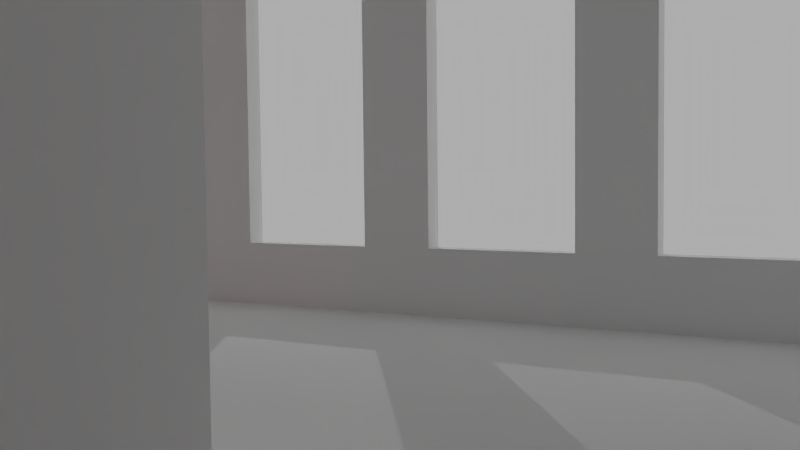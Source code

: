 # Source: home.blend  (saved by Blender 2.72.0; exported with 4.5.12 LTS)
import bpy
from mathutils import Matrix  # noqa: F401  (used for matrix-valued properties, if any)

bpy.ops.wm.read_factory_settings(use_empty=True)
scene = bpy.context.scene
scene.name = 'Scene'

# ---- collections
col_collection_1 = bpy.data.collections.new('Collection 1'); scene.collection.children.link(col_collection_1)
col_collection_2 = bpy.data.collections.new('Collection 2'); scene.collection.children.link(col_collection_2)
col_collection_2.hide_render = True
col_collection_2.hide_viewport = True

# ---- images (referenced by path relative to the original .blend; pixels are not part of the script)
import os
ASSET_DIR = os.environ.get("B2B_ASSET_DIR", "")  # directory of the original .blend (textures are referenced by path, not embedded)
HERE = os.path.dirname(os.path.abspath(__file__))  # packed textures are extracted next to this script under _unpacked/

def load_image(name, relpath, width, height, colorspace="sRGB"):
    """Load a texture the original file referenced (path relative to the .blend, or extracted next to this script)."""
    p = next((c for c in (os.path.join(HERE, relpath), os.path.join(ASSET_DIR, relpath)) if relpath and os.path.exists(c)), "")
    if p:
        img = bpy.data.images.load(p, check_existing=True)
        img.name = name
    else:  # same state as the original file: an image datablock whose file is absent (Cycles renders it pink)
        img = bpy.data.images.new(name, width, height)
        img.source = "FILE"
        img.filepath = "//" + (relpath or name)
    img.colorspace_settings.name = colorspace
    return img
img_lightmap = load_image('lightmap', 'home-lightmap.jpg', 1024, 1024, 'sRGB')

# ---- materials (node trees are filled in below, after node groups)
mat_material_001 = bpy.data.materials.new('material.001')
mat_material_001.alpha_threshold = 0.0
mat_material_001.diffuse_color = (1.0, 1.0, 1.0, 1.0)
mat_material_001.roughness = 0.5

# ---- material node trees
mat_material_001.use_nodes = True; mat_material_001.node_tree.nodes.clear()
_N = mat_material_001.node_tree.nodes; _L = mat_material_001.node_tree.links
n0 = _N.new('ShaderNodeOutputMaterial'); n0.name = 'Material Output'; n0.location = (300, 300)
n1 = _N.new('ShaderNodeBsdfDiffuse'); n1.name = 'Diffuse BSDF'; n1.location = (10, 300)
n1.inputs[0].default_value = (1.0, 1.0, 1.0, 1.0)
n2 = _N.new('ShaderNodeTexImage'); n2.name = 'Image Texture'; n2.location = (184, 148)
n2.width = 140
n2.image = img_lightmap
_L.new(n1.outputs[0], n0.inputs[0])
n0.is_active_output = True

# ---- world
world_world = bpy.data.worlds.new('World'); scene.world = world_world
world_world.color = (0.42, 0.42, 0.42)
world_world.use_sun_shadow = False
world_world.sun_shadow_jitter_overblur = 0.0
world_world.cycles.sampling_method = 'MANUAL'
world_world.cycles.sample_map_resolution = 256

# ---- cameras
cam_camera = bpy.data.cameras.new('Camera')
cam_camera.clip_end = 100.0
cam_camera.lens = 35.0
cam_camera.sensor_width = 32.0
cam_camera.sensor_height = 18.0
cam_camera.ortho_scale = 7.314
cam_camera.dof.focus_distance = 0.0

# ---- lights
light_point_003 = bpy.data.lights.new('Point.003', 'POINT')
light_point_003.color = (1.0, 0.1845, 0.0)
light_point_003.transmission_factor = 0.0
light_point_003.energy = 500.0
light_point_003.shadow_buffer_clip_start = 0.5
light_point_003.shadow_soft_size = 0.1
light_point_003.shadow_maximum_resolution = 0.006
light_point_003.use_absolute_resolution = True
light_point_003.cycles.use_multiple_importance_sampling = False
light_point_002 = bpy.data.lights.new('Point.002', 'POINT')
light_point_002.color = (1.0, 0.1845, 0.0)
light_point_002.transmission_factor = 0.0
light_point_002.energy = 500.0
light_point_002.shadow_buffer_clip_start = 0.5
light_point_002.shadow_soft_size = 0.1
light_point_002.shadow_maximum_resolution = 0.006
light_point_002.use_absolute_resolution = True
light_point_002.cycles.use_multiple_importance_sampling = False
light_point_001 = bpy.data.lights.new('Point.001', 'POINT')
light_point_001.color = (1.0, 0.1845, 0.0)
light_point_001.transmission_factor = 0.0
light_point_001.energy = 500.0
light_point_001.shadow_buffer_clip_start = 0.5
light_point_001.shadow_soft_size = 0.1
light_point_001.shadow_maximum_resolution = 0.006
light_point_001.use_absolute_resolution = True
light_point_001.cycles.use_multiple_importance_sampling = False
light_point = bpy.data.lights.new('Point', 'POINT')
light_point.transmission_factor = 0.0
light_point.energy = 1e+04
light_point.shadow_buffer_clip_start = 0.5
light_point.shadow_soft_size = 0.1
light_point.shadow_maximum_resolution = 0.006
light_point.use_absolute_resolution = True
light_point.cycles.use_multiple_importance_sampling = False

# ---- meshes
me_id76_001 = bpy.data.meshes.new('ID76.001')
me_id76_001.from_pydata([(-516.5, 78.8, 0.0), (-516.5, -441.0, 0.0), (-914.2, 78.8, -2.203e-16), (-914.2, 78.8, 393.3), (-516.5, 78.8, 393.3), (-516.5, -441.0, 393.3), (-34.33, -441.0, 393.3), (-34.33, -441.0, -1.137e-13), (-34.33, -821.1, -1.135e-13), (-172.5, -821.1, 0.0), (-172.5, -1261.0, 0.0), (267.7, -1261.0, 0.0), (267.7, -821.1, 0.0), (77.48, -821.1, -1.135e-13), (77.48, -822.1, -2.274e-13), (77.48, -821.1, 393.3), (77.48, -441.0, 393.3), (267.7, -821.1, 393.3), (267.7, -1261.0, 393.3), (-172.5, -1261.0, 393.3), (-172.5, -821.1, 393.3), (-34.33, -821.1, 393.3), (-34.33, -822.1, -2.274e-13), (-914.2, -78.77, 393.3), (-1354.0, -78.77, 393.3), (-1354.0, 361.4, 393.3), (-914.2, 361.4, 393.3), (-914.2, 361.4, 0.0), (-914.2, 197.7, -2.203e-16), (-516.5, 197.7, 0.0), (-516.5, 703.8, 0.0), (-27.17, 703.8, 0.0), (-27.17, 1555.0, -9.811e-14), (-525.8, 1555.0, -2.274e-13), (-525.8, 2252.0, -2.274e-13), (602.4, 2252.0, -2.274e-13), (602.4, 1555.0, -2.274e-13), (120.5, 1555.0, -9.811e-14), (120.5, 1555.0, 393.3), (120.5, 703.8, 393.3), (602.4, 1555.0, 393.3), (602.4, 2252.0, 393.3), (-525.8, 2252.0, 393.3), (-525.8, 1555.0, 393.3), (-27.17, 1555.0, 393.3), (-27.17, 703.8, 393.3), (-516.5, 703.8, 393.3), (-516.5, 197.7, 393.3), (-914.2, 197.7, 393.3), (-1354.0, 361.4, 0.0), (-1354.0, -78.77, 0.0), (-914.2, -78.77, 0.0), (628.4, 533.8, 46.78), (613.3, 637.4, 46.78), (613.3, 533.8, 46.78), (628.4, 637.4, 46.78), (628.4, 637.4, 366.1), (613.3, 637.4, 46.78), (628.4, 637.4, 46.78), (613.3, 637.4, 366.1), (613.3, 533.8, 366.1), (628.4, 533.8, 46.78), (613.3, 533.8, 46.78), (628.4, 533.8, 366.1), (628.4, 637.4, 366.1), (613.3, 533.8, 366.1), (613.3, 637.4, 366.1), (628.4, 533.8, 366.1), (628.4, 379.2, 46.78), (613.3, 482.8, 46.78), (613.3, 379.2, 46.78), (628.4, 482.8, 46.78), (628.4, 482.8, 366.1), (613.3, 482.8, 46.78), (628.4, 482.8, 46.78), (613.3, 482.8, 366.1), (613.3, 379.2, 366.1), (628.4, 379.2, 46.78), (613.3, 379.2, 46.78), (628.4, 379.2, 366.1), (628.4, 482.8, 366.1), (613.3, 379.2, 366.1), (613.3, 482.8, 366.1), (628.4, 379.2, 366.1), (628.4, 224.6, 46.78), (613.3, 328.2, 46.78), (613.3, 224.6, 46.78), (628.4, 328.2, 46.78), (628.4, 328.2, 366.1), (613.3, 328.2, 46.78), (628.4, 328.2, 46.78), (613.3, 328.2, 366.1), (613.3, 224.6, 366.1), (628.4, 224.6, 46.78), (613.3, 224.6, 46.78), (628.4, 224.6, 366.1), (628.4, 328.2, 366.1), (613.3, 224.6, 366.1), (613.3, 328.2, 366.1), (628.4, 224.6, 366.1), (628.4, 70.05, 46.78), (613.3, 173.6, 46.78), (613.3, 70.05, 46.78), (628.4, 173.6, 46.78), (628.4, 173.6, 366.1), (613.3, 173.6, 46.78), (628.4, 173.6, 46.78), (613.3, 173.6, 366.1), (613.3, 70.05, 366.1), (628.4, 70.05, 46.78), (613.3, 70.05, 46.78), (628.4, 70.05, 366.1), (628.4, 173.6, 366.1), (613.3, 70.05, 366.1), (613.3, 173.6, 366.1), (628.4, 70.05, 366.1), (628.4, -84.54, 46.78), (613.3, 19.0, 46.78), (613.3, -84.54, 46.78), (628.4, 19.0, 46.78), (628.4, 19.0, 366.1), (613.3, 19.0, 46.78), (628.4, 19.0, 46.78), (613.3, 19.0, 366.1), (613.3, -84.54, 366.1), (628.4, -84.54, 46.78), (613.3, -84.54, 46.78), (628.4, -84.54, 366.1), (628.4, 19.0, 366.1), (613.3, -84.54, 366.1), (613.3, 19.0, 366.1), (628.4, -84.54, 366.1), (628.4, -239.1, 46.78), (613.3, -135.6, 46.78), (613.3, -239.1, 46.78), (628.4, -135.6, 46.78), (628.4, -135.6, 366.1), (613.3, -135.6, 46.78), (628.4, -135.6, 46.78), (613.3, -135.6, 366.1), (613.3, -239.1, 366.1), (628.4, -239.1, 46.78), (613.3, -239.1, 46.78), (628.4, -239.1, 366.1), (628.4, -135.6, 366.1), (613.3, -239.1, 366.1), (613.3, -135.6, 366.1), (628.4, -239.1, 366.1), (628.4, -393.7, 46.78), (613.3, -290.2, 46.78), (613.3, -393.7, 46.78), (628.4, -290.2, 46.78), (628.4, -290.2, 366.1), (613.3, -290.2, 46.78), (628.4, -290.2, 46.78), (613.3, -290.2, 366.1), (613.3, -393.7, 366.1), (628.4, -393.7, 46.78), (613.3, -393.7, 46.78), (628.4, -393.7, 366.1), (628.4, -290.2, 366.1), (613.3, -393.7, 366.1), (613.3, -290.2, 366.1), (628.4, -393.7, 366.1), (168.0, 358.0, 393.3), (168.0, 275.3, -2.274e-13), (168.0, 275.3, 393.3), (168.0, 358.0, -2.274e-13), (250.7, 275.3, 393.3), (168.0, 275.3, -2.274e-13), (250.7, 275.3, -2.274e-13), (168.0, 275.3, 393.3), (168.0, 358.0, 393.3), (250.7, 358.0, -2.274e-13), (168.0, 358.0, -2.274e-13), (250.7, 358.0, 393.3), (250.7, 358.0, -2.274e-13), (250.7, 275.3, 393.3), (250.7, 275.3, -2.274e-13), (250.7, 358.0, 393.3), (168.0, -23.12, 393.3), (168.0, -105.8, -2.274e-13), (168.0, -105.8, 393.3), (168.0, -23.12, -2.274e-13), (250.7, -105.8, 393.3), (168.0, -105.8, -2.274e-13), (250.7, -105.8, -2.274e-13), (168.0, -105.8, 393.3), (168.0, -23.12, 393.3), (250.7, -23.12, -2.274e-13), (168.0, -23.12, -2.274e-13), (250.7, -23.12, 393.3), (250.7, -23.12, -2.274e-13), (250.7, -105.8, 393.3), (250.7, -105.8, -2.274e-13), (250.7, -23.12, 393.3), (-178.9, -23.12, 393.3), (-178.9, -105.8, -2.274e-13), (-178.9, -105.8, 393.3), (-178.9, -23.12, -2.274e-13), (-96.19, -105.8, 393.3), (-178.9, -105.8, -2.274e-13), (-96.19, -105.8, -2.274e-13), (-178.9, -105.8, 393.3), (-178.9, -23.12, 393.3), (-96.19, -23.12, -2.274e-13), (-178.9, -23.12, -2.274e-13), (-96.19, -23.12, 393.3), (-96.19, -23.12, -2.274e-13), (-96.19, -105.8, 393.3), (-96.19, -105.8, -2.274e-13), (-96.19, -23.12, 393.3), (-188.7, 358.0, 393.3), (-188.7, 275.3, -2.274e-13), (-188.7, 275.3, 393.3), (-188.7, 358.0, -2.274e-13), (-106.0, 275.3, 393.3), (-188.7, 275.3, -2.274e-13), (-106.0, 275.3, -2.274e-13), (-188.7, 275.3, 393.3), (-188.7, 358.0, 393.3), (-106.0, 358.0, -2.274e-13), (-188.7, 358.0, -2.274e-13), (-106.0, 358.0, 393.3), (-106.0, 358.0, -2.274e-13), (-106.0, 275.3, 393.3), (-106.0, 275.3, -2.274e-13), (-106.0, 358.0, 393.3), (-188.7, 275.3, -2.274e-13), (-178.9, -23.12, -2.274e-13), (-106.0, 275.3, -2.274e-13), (-178.9, -105.8, -2.274e-13), (-96.19, -23.12, -2.274e-13), (-106.0, 358.0, -2.274e-13), (-23.27, -426.8, 2.579e-11), (-495.8, 92.27, 3.297e-12), (-495.8, -426.8, 6.594e-12), (-495.8, 179.2, 1.888e-12), (-495.8, 691.3, 6.594e-12), (-96.19, -105.8, -2.274e-13), (252.0, -1243.0, 0.0), (-156.3, -834.5, -1.047e-13), (-156.3, -1243.0, 0.0), (-23.27, -834.5, -1.091e-13), (66.06, -834.5, -1.106e-13), (-11.44, 691.3, 3.41e-12), (252.0, -834.5, -1.047e-13), (-11.44, 1574.0, -1.556e-13), (-490.2, 2235.0, -3.163e-13), (-490.2, 1574.0, -2.274e-13), (579.3, 2235.0, -3.163e-13), (103.5, 1574.0, -1.542e-13), (66.06, -426.8, 2.04e-12), (103.5, 691.3, 2.045e-12), (579.3, 1574.0, -2.274e-13), (-188.7, 358.0, -2.274e-13), (168.0, -105.8, -2.274e-13), (613.3, -426.8, 7.11e-12), (250.7, -105.8, -2.274e-13), (250.7, -23.12, -2.274e-13), (250.7, 275.3, -2.274e-13), (250.7, 358.0, -2.274e-13), (168.0, 358.0, -2.274e-13), (613.3, 691.3, 7.11e-12), (168.0, -23.12, -2.274e-13), (168.0, 275.3, -2.274e-13), (-926.2, 179.2, -1.924e-16), (-926.2, 92.27, -1.789e-16), (-926.2, -69.12, -1.374e-16), (-1338.0, 342.7, 0.0), (-1338.0, -69.12, 0.0), (-926.2, 342.7, -1.374e-16), (-495.8, 92.27, 3.297e-12), (-495.8, -426.8, 393.3), (-495.8, -426.8, 6.594e-12), (-495.8, 92.27, 393.3), (-495.8, -426.8, 393.3), (-23.27, -426.8, 2.579e-11), (-495.8, -426.8, 6.594e-12), (-23.27, -426.8, 393.3), (-23.27, -426.8, 2.579e-11), (-23.27, -834.5, 393.3), (-23.27, -834.5, -1.091e-13), (-23.27, -426.8, 393.3), (-23.27, -834.5, 393.3), (-156.3, -834.5, -1.047e-13), (-23.27, -834.5, -1.091e-13), (-156.3, -834.5, 393.3), (-156.3, -834.5, -1.047e-13), (-156.3, -1243.0, 393.3), (-156.3, -1243.0, 0.0), (-156.3, -834.5, 393.3), (-156.3, -1243.0, 393.3), (252.0, -1243.0, 0.0), (-156.3, -1243.0, 0.0), (252.0, -1243.0, 393.3), (252.0, -834.5, 393.3), (252.0, -1243.0, 0.0), (252.0, -1243.0, 393.3), (252.0, -834.5, -1.047e-13), (252.0, -834.5, -1.047e-13), (66.06, -834.5, 393.3), (66.06, -834.5, -1.106e-13), (252.0, -834.5, 393.3), (66.06, -426.8, 393.3), (66.06, -834.5, -1.106e-13), (66.06, -834.5, 393.3), (66.06, -426.8, 2.04e-12), (66.06, -426.8, 393.3), (613.3, -426.8, 7.11e-12), (66.06, -426.8, 2.04e-12), (613.3, -426.8, 393.3), (613.3, -426.8, 393.3), (613.3, -393.7, 366.1), (613.3, -426.8, 7.11e-12), (613.3, 691.3, 393.3), (613.3, -290.2, 366.1), (613.3, -239.1, 366.1), (613.3, -290.2, 46.78), (613.3, -135.6, 366.1), (613.3, -84.54, 366.1), (613.3, -135.6, 46.78), (613.3, 19.0, 366.1), (613.3, 70.05, 366.1), (613.3, 19.0, 46.78), (613.3, 173.6, 366.1), (613.3, 224.6, 366.1), (613.3, 173.6, 46.78), (613.3, 328.2, 366.1), (613.3, 379.2, 366.1), (613.3, 328.2, 46.78), (613.3, 482.8, 366.1), (613.3, 533.8, 366.1), (613.3, 482.8, 46.78), (613.3, 637.4, 366.1), (613.3, 637.4, 46.78), (613.3, -393.7, 46.78), (613.3, 691.3, 7.11e-12), (613.3, -239.1, 46.78), (613.3, -84.54, 46.78), (613.3, 70.05, 46.78), (613.3, 224.6, 46.78), (613.3, 379.2, 46.78), (613.3, 533.8, 46.78), (613.3, 691.3, 7.11e-12), (103.5, 691.3, 393.3), (103.5, 691.3, 2.045e-12), (613.3, 691.3, 393.3), (103.5, 1574.0, 393.3), (103.5, 691.3, 2.045e-12), (103.5, 691.3, 393.3), (103.5, 1574.0, -1.542e-13), (103.5, 1574.0, -1.542e-13), (579.3, 1574.0, 393.3), (579.3, 1574.0, -2.274e-13), (103.5, 1574.0, 393.3), (579.3, 2235.0, 393.3), (579.3, 1574.0, -2.274e-13), (579.3, 1574.0, 393.3), (579.3, 2235.0, -3.163e-13), (579.3, 2235.0, 393.3), (-490.2, 2235.0, -3.163e-13), (579.3, 2235.0, -3.163e-13), (-490.2, 2235.0, 393.3), (-490.2, 2235.0, -3.163e-13), (-490.2, 1574.0, 393.3), (-490.2, 1574.0, -2.274e-13), (-490.2, 2235.0, 393.3), (-490.2, 1574.0, 393.3), (-11.44, 1574.0, -1.556e-13), (-490.2, 1574.0, -2.274e-13), (-11.44, 1574.0, 393.3), (-11.44, 1574.0, -1.556e-13), (-11.44, 691.3, 393.3), (-11.44, 691.3, 3.41e-12), (-11.44, 1574.0, 393.3), (-11.44, 691.3, 393.3), (-495.8, 691.3, 6.594e-12), (-11.44, 691.3, 3.41e-12), (-495.8, 691.3, 393.3), (-495.8, 691.3, 6.594e-12), (-495.8, 179.2, 393.3), (-495.8, 179.2, 1.888e-12), (-495.8, 691.3, 393.3), (-495.8, 179.2, 1.888e-12), (-926.2, 179.2, 393.3), (-926.2, 179.2, -1.924e-16), (-495.8, 179.2, 393.3), (-926.2, 342.7, 393.3), (-926.2, 179.2, -1.924e-16), (-926.2, 179.2, 393.3), (-926.2, 342.7, -1.374e-16), (-926.2, 342.7, 393.3), (-1338.0, 342.7, 0.0), (-926.2, 342.7, -1.374e-16), (-1338.0, 342.7, 393.3), (-1338.0, 342.7, 0.0), (-1338.0, -69.12, 393.3), (-1338.0, -69.12, 0.0), (-1338.0, 342.7, 393.3), (-1338.0, -69.12, 0.0), (-926.2, -69.12, 393.3), (-926.2, -69.12, -1.374e-16), (-1338.0, -69.12, 393.3), (-926.2, -69.12, 393.3), (-926.2, 92.27, -1.789e-16), (-926.2, -69.12, -1.374e-16), (-926.2, 92.27, 393.3), (-926.2, 92.27, 393.3), (-495.8, 92.27, 3.297e-12), (-926.2, 92.27, -1.789e-16), (-495.8, 92.27, 393.3), (-11.44, 691.3, 393.3), (-495.8, 179.2, 393.3), (-495.8, 691.3, 393.3), (-495.8, 92.27, 393.3), (-188.7, 358.0, 393.3), (-495.8, -426.8, 393.3), (-106.0, 358.0, 393.3), (-106.0, 275.3, 393.3), (-96.19, -23.12, 393.3), (-96.19, -105.8, 393.3), (-23.27, -426.8, 393.3), (-23.27, -834.5, 393.3), (-156.3, -1243.0, 393.3), (-156.3, -834.5, 393.3), (252.0, -1243.0, 393.3), (66.06, -834.5, 393.3), (252.0, -834.5, 393.3), (-178.9, -105.8, 393.3), (-188.7, 275.3, 393.3), (-178.9, -23.12, 393.3), (-926.2, 92.27, 393.3), (-926.2, 179.2, 393.3), (-926.2, 342.7, 393.3), (-1338.0, -69.12, 393.3), (-1338.0, 342.7, 393.3), (-926.2, -69.12, 393.3), (579.3, 2235.0, 393.3), (-490.2, 1574.0, 393.3), (-490.2, 2235.0, 393.3), (-11.44, 1574.0, 393.3), (103.5, 1574.0, 393.3), (66.06, -426.8, 393.3), (579.3, 1574.0, 393.3), (613.3, 691.3, 393.3), (168.0, 358.0, 393.3), (103.5, 691.3, 393.3), (250.7, 358.0, 393.3), (250.7, 275.3, 393.3), (250.7, -23.12, 393.3), (250.7, -105.8, 393.3), (168.0, -105.8, 393.3), (613.3, -426.8, 393.3), (168.0, 275.3, 393.3), (168.0, -23.12, 393.3)], [(1, 0), (0, 2), (2, 3), (4, 3), (5, 4), (6, 5), (7, 6), (8, 7), (9, 8), (10, 9), (11, 10), (12, 11), (13, 12), (13, 14), (13, 15), (16, 15), (15, 17), (17, 18), (18, 19), (19, 20), (20, 21), (12, 17), (11, 18), (10, 19), (9, 20), (22, 8), (8, 21), (21, 6), (3, 23), (23, 24), (24, 25), (25, 26), (27, 26), (27, 28), (28, 29), (29, 30), (30, 31), (32, 31), (32, 33), (33, 34), (34, 35), (35, 36), (36, 37), (37, 38), (39, 38), (40, 38), (41, 40), (42, 41), (43, 42), (44, 43), (44, 45), (46, 45), (47, 46), (48, 47), (36, 40), (35, 41), (34, 42), (33, 43), (32, 44), (31, 45), (30, 46), (29, 47), (28, 48), (49, 27), (50, 49), (51, 50), (26, 48), (49, 25), (50, 24), (51, 23), (2, 51), (0, 4), (7, 1), (1, 5)], [(52, 53, 54), (53, 52, 55), (56, 57, 58), (57, 56, 59), (60, 61, 62), (61, 60, 63), (64, 65, 66), (65, 64, 67), (68, 69, 70), (69, 68, 71), (72, 73, 74), (73, 72, 75), (76, 77, 78), (77, 76, 79), (80, 81, 82), (81, 80, 83), (84, 85, 86), (85, 84, 87), (88, 89, 90), (89, 88, 91), (92, 93, 94), (93, 92, 95), (96, 97, 98), (97, 96, 99), (100, 101, 102), (101, 100, 103), (104, 105, 106), (105, 104, 107), (108, 109, 110), (109, 108, 111), (112, 113, 114), (113, 112, 115), (116, 117, 118), (117, 116, 119), (120, 121, 122), (121, 120, 123), (124, 125, 126), (125, 124, 127), (128, 129, 130), (129, 128, 131), (132, 133, 134), (133, 132, 135), (136, 137, 138), (137, 136, 139), (140, 141, 142), (141, 140, 143), (144, 145, 146), (145, 144, 147), (148, 149, 150), (149, 148, 151), (152, 153, 154), (153, 152, 155), (156, 157, 158), (157, 156, 159), (160, 161, 162), (161, 160, 163), (164, 165, 166), (165, 164, 167), (168, 169, 170), (169, 168, 171), (172, 173, 174), (173, 172, 175), (176, 177, 178), (177, 176, 179), (180, 181, 182), (181, 180, 183), (184, 185, 186), (185, 184, 187), (188, 189, 190), (189, 188, 191), (192, 193, 194), (193, 192, 195), (196, 197, 198), (197, 196, 199), (200, 201, 202), (201, 200, 203), (204, 205, 206), (205, 204, 207), (208, 209, 210), (209, 208, 211), (212, 213, 214), (213, 212, 215), (216, 217, 218), (217, 216, 219), (220, 221, 222), (221, 220, 223), (224, 225, 226), (225, 224, 227), (228, 229, 230), (229, 228, 231), (230, 229, 232), (230, 232, 233), (234, 235, 236), (235, 234, 237), (237, 234, 231), (237, 231, 238), (238, 231, 228), (231, 234, 239), (239, 234, 232), (240, 241, 242), (241, 240, 243), (243, 240, 244), (243, 244, 234), (234, 244, 245), (244, 240, 246), (247, 248, 249), (248, 247, 250), (250, 247, 251), (251, 247, 245), (251, 245, 252), (252, 245, 244), (251, 252, 253), (250, 251, 254), (238, 255, 245), (255, 238, 228), (245, 255, 233), (245, 233, 232), (245, 232, 234), (252, 256, 253), (256, 252, 257), (256, 257, 258), (258, 257, 259), (259, 257, 260), (260, 257, 261), (253, 262, 263), (262, 253, 256), (262, 256, 264), (262, 264, 265), (263, 262, 261), (263, 261, 257), (259, 265, 264), (265, 259, 260), (235, 266, 267), (266, 235, 237), (268, 269, 270), (269, 268, 271), (271, 268, 267), (271, 267, 266), (272, 273, 274), (273, 272, 275), (276, 277, 278), (277, 276, 279), (280, 281, 282), (281, 280, 283), (284, 285, 286), (285, 284, 287), (288, 289, 290), (289, 288, 291), (292, 293, 294), (293, 292, 295), (296, 297, 298), (297, 296, 299), (300, 301, 302), (301, 300, 303), (304, 305, 306), (305, 304, 307), (308, 309, 310), (309, 308, 311), (312, 313, 314), (313, 312, 315), (313, 315, 316), (316, 315, 317), (316, 317, 318), (317, 315, 319), (319, 315, 320), (319, 320, 321), (320, 315, 322), (322, 315, 323), (322, 323, 324), (323, 315, 325), (325, 315, 326), (325, 326, 327), (326, 315, 328), (328, 315, 329), (328, 329, 330), (329, 315, 331), (331, 315, 332), (331, 332, 333), (332, 315, 334), (334, 315, 335), (314, 336, 337), (336, 314, 313), (337, 336, 318), (337, 318, 338), (338, 318, 317), (337, 338, 321), (337, 321, 339), (339, 321, 320), (337, 339, 324), (337, 324, 340), (340, 324, 323), (337, 340, 327), (337, 327, 341), (341, 327, 326), (337, 341, 330), (337, 330, 342), (342, 330, 329), (337, 342, 333), (337, 333, 343), (343, 333, 332), (337, 343, 335), (337, 335, 315), (344, 345, 346), (345, 344, 347), (348, 349, 350), (349, 348, 351), (352, 353, 354), (353, 352, 355), (356, 357, 358), (357, 356, 359), (360, 361, 362), (361, 360, 363), (364, 365, 366), (365, 364, 367), (368, 369, 370), (369, 368, 371), (372, 373, 374), (373, 372, 375), (376, 377, 378), (377, 376, 379), (380, 381, 382), (381, 380, 383), (384, 385, 386), (385, 384, 387), (388, 389, 390), (389, 388, 391), (392, 393, 394), (393, 392, 395), (396, 397, 398), (397, 396, 399), (400, 401, 402), (401, 400, 403), (404, 405, 406), (405, 404, 407), (408, 409, 410), (409, 408, 411), (412, 413, 414), (413, 412, 415), (415, 412, 416), (415, 416, 417), (416, 412, 418), (418, 412, 419), (419, 412, 420), (420, 412, 421), (421, 412, 422), (422, 412, 423), (423, 424, 425), (424, 423, 426), (426, 423, 427), (427, 423, 412), (426, 427, 428), (417, 429, 422), (429, 417, 430), (430, 417, 416), (429, 430, 431), (422, 429, 421), (419, 431, 430), (431, 419, 420), (413, 432, 433), (432, 413, 415), (434, 435, 436), (435, 434, 437), (437, 434, 433), (437, 433, 432), (438, 439, 440), (439, 438, 441), (441, 438, 442), (441, 442, 412), (412, 442, 443), (412, 443, 427), (442, 438, 444), (445, 446, 447), (446, 445, 448), (448, 445, 449), (449, 445, 450), (450, 445, 451), (443, 452, 453), (452, 443, 447), (447, 443, 442), (452, 447, 446), (452, 446, 454), (452, 454, 455), (453, 452, 451), (453, 451, 445), (449, 455, 454), (455, 449, 450)])
_uv = me_id76_001.uv_layers.new(name='UVMap')
_uv.uv.foreach_set('vector', [0.9757, 0.8915, 0.9555, 0.8943, 0.9757, 0.8943, 0.9757, 0.8857, 0.9555, 0.8885, 0.9757, 0.8885, 0.4671, 0.9932, 0.5571, 0.9904, 0.5571, 0.9932, 0.9932, 0.6532, 0.9904, 0.7432, 0.9932, 0.7432, 0.09503, 0.9932, 0.185, 0.9904, 0.185, 0.9932, 0.9932, 0.7462, 0.9904, 0.8362, 0.9932, 0.8362, 0.9545, 0.8875, 0.9747, 0.8847, 0.9545, 0.8847, 0.9545, 0.8933, 0.9747, 0.8905, 0.9545, 0.8905, 0.9613, 0.8827, 0.9641, 0.8625, 0.9641, 0.8827, 0.9555, 0.8827, 0.9583, 0.8625, 0.9583, 0.8827, 0.3741, 0.9932, 0.4641, 0.9904, 0.4641, 0.9932, 0.999, 0.7462, 0.9962, 0.8362, 0.999, 0.8362, 0.6532, 0.9932, 0.7432, 0.9904, 0.7432, 0.9932, 0.9932, 0.8392, 0.9904, 0.9292, 0.9932, 0.9292, 0.9729, 0.8595, 0.9757, 0.8392, 0.9757, 0.8595, 0.9671, 0.8595, 0.9699, 0.8392, 0.9699, 0.8595, 0.9613, 0.8595, 0.9641, 0.8392, 0.9641, 0.8595, 0.9555, 0.8595, 0.9583, 0.8392, 0.9583, 0.8595, 0.7462, 0.9932, 0.8362, 0.9904, 0.8362, 0.9932, 0.9874, 0.8857, 0.9846, 0.9757, 0.9874, 0.9757, 0.8392, 0.9932, 0.9292, 0.9904, 0.9292, 0.9932, 0.9816, 0.8857, 0.9787, 0.9757, 0.9816, 0.9757, 0.9573, 0.8382, 0.9545, 0.8585, 0.9545, 0.8382, 0.9631, 0.8382, 0.9603, 0.8585, 0.9603, 0.8382, 0.9497, 0.8595, 0.9525, 0.8392, 0.9525, 0.8595, 0.9439, 0.8595, 0.9467, 0.8392, 0.9467, 0.8595, 0.09503, 0.999, 0.185, 0.9962, 0.185, 0.999, 0.999, 0.6532, 0.9962, 0.7432, 0.999, 0.7432, 0.9952, 0.7422, 0.998, 0.6522, 0.9952, 0.6522, 0.184, 0.9952, 0.09402, 0.998, 0.09402, 0.9952, 0.9457, 0.8382, 0.9429, 0.8585, 0.9429, 0.8382, 0.9515, 0.8382, 0.9487, 0.8585, 0.9487, 0.8382, 0.9846, 0.8595, 0.9874, 0.8392, 0.9874, 0.8595, 0.9787, 0.8595, 0.9816, 0.8392, 0.9816, 0.8595, 0.9777, 0.9747, 0.9806, 0.8847, 0.9777, 0.8847, 0.9282, 0.9894, 0.8382, 0.9922, 0.8382, 0.9894, 0.9836, 0.9747, 0.9864, 0.8847, 0.9836, 0.8847, 0.8352, 0.9894, 0.7452, 0.9922, 0.7452, 0.9894, 0.9806, 0.8382, 0.9777, 0.8585, 0.9777, 0.8382, 0.9864, 0.8382, 0.9836, 0.8585, 0.9836, 0.8382, 0.9689, 0.8382, 0.9661, 0.8585, 0.9661, 0.8382, 0.9747, 0.8382, 0.9719, 0.8585, 0.9719, 0.8382, 0.9894, 0.9282, 0.9922, 0.8382, 0.9894, 0.8382, 0.7422, 0.9894, 0.6522, 0.9922, 0.6522, 0.9894, 0.9952, 0.8352, 0.998, 0.7452, 0.9952, 0.7452, 0.4631, 0.9894, 0.3731, 0.9922, 0.3731, 0.9894, 0.9573, 0.8615, 0.9545, 0.8817, 0.9545, 0.8615, 0.9631, 0.8615, 0.9603, 0.8817, 0.9603, 0.8615, 0.9497, 0.8827, 0.9525, 0.8625, 0.9525, 0.8827, 0.9439, 0.8827, 0.9467, 0.8625, 0.9467, 0.8827, 0.9894, 0.8352, 0.9922, 0.7452, 0.9894, 0.7452, 0.184, 0.9894, 0.09402, 0.9922, 0.09402, 0.9894, 0.9894, 0.7422, 0.9922, 0.6522, 0.9894, 0.6522, 0.5561, 0.9894, 0.4661, 0.9922, 0.4661, 0.9894, 0.9457, 0.8615, 0.9429, 0.8817, 0.9429, 0.8615, 0.9515, 0.8615, 0.9487, 0.8817, 0.9487, 0.8615, 0.4641, 0.9671, 0.3741, 0.9874, 0.4641, 0.9874, 0.9787, 0.2781, 0.999, 0.188, 0.999, 0.2781, 0.6502, 0.5601, 0.5601, 0.7432, 0.6502, 0.7432, 0.188, 0.9757, 0.2781, 0.9555, 0.2781, 0.9757, 0.906, 0.8392, 0.8857, 0.9292, 0.906, 0.9292, 0.7927, 0.9292, 0.8827, 0.909, 0.8827, 0.9292, 0.5571, 0.9671, 0.4671, 0.9874, 0.5571, 0.9874, 0.9787, 0.4641, 0.999, 0.3741, 0.999, 0.4641, 0.3711, 0.9787, 0.2811, 0.999, 0.3711, 0.999, 0.9787, 0.5571, 0.999, 0.4671, 0.999, 0.5571, 0.9292, 0.8392, 0.909, 0.9292, 0.9292, 0.9292, 0.908, 0.9282, 0.9282, 0.8382, 0.908, 0.8382, 0.8817, 0.908, 0.7917, 0.9282, 0.7917, 0.908, 0.8847, 0.9282, 0.905, 0.8382, 0.8847, 0.8382, 0.6502, 0.9787, 0.5601, 0.999, 0.6502, 0.999, 0.9787, 0.6502, 0.999, 0.5601, 0.999, 0.6502, 0.3711, 0.9555, 0.2811, 0.9757, 0.3711, 0.9757, 0.9439, 0.8362, 0.9641, 0.7462, 0.9641, 0.8362, 0.2771, 0.9545, 0.187, 0.9747, 0.187, 0.9545, 0.9429, 0.8352, 0.9631, 0.7452, 0.9429, 0.7452, 0.3701, 0.9545, 0.2801, 0.9747, 0.2801, 0.9545, 0.9777, 0.6492, 0.998, 0.5591, 0.9777, 0.5591, 0.5591, 0.998, 0.6492, 0.9777, 0.5591, 0.9777, 0.998, 0.4661, 0.9777, 0.5561, 0.9777, 0.4661, 0.2801, 0.998, 0.3701, 0.9777, 0.2801, 0.9777, 0.998, 0.3731, 0.9777, 0.4631, 0.9777, 0.3731, 0.999, 0.2811, 0.9787, 0.3711, 0.999, 0.3711, 0.188, 0.999, 0.2781, 0.9787, 0.2781, 0.999, 0.2771, 0.9777, 0.187, 0.998, 0.187, 0.9777, 0.9777, 0.3701, 0.998, 0.2801, 0.9777, 0.2801, 0.4661, 0.9864, 0.5561, 0.9661, 0.4661, 0.9661, 0.998, 0.187, 0.9777, 0.2771, 0.9777, 0.187, 0.9757, 0.6502, 0.9757, 0.5601, 0.9555, 0.6502, 0.9757, 0.5571, 0.9757, 0.4671, 0.9555, 0.5571, 0.7462, 0.9757, 0.8362, 0.9555, 0.8362, 0.9757, 0.3731, 0.9661, 0.4631, 0.9661, 0.3731, 0.9864, 0.002002, 0.185, 0.185, 0.002002, 0.185, 0.185, 0.7432, 0.9525, 0.5601, 0.9525, 0.7432, 0.9322, 0.5571, 0.8392, 0.4671, 0.9292, 0.5571, 0.9292, 0.5571, 0.5571, 0.4671, 0.5571, 0.5571, 0.3741, 0.188, 0.8362, 0.3711, 0.7462, 0.3711, 0.8362, 0.7432, 0.9555, 0.6532, 0.9757, 0.7432, 0.9757, 0.6502, 0.9757, 0.5601, 0.9757, 0.6502, 0.9555, 0.7927, 0.6502, 0.8827, 0.5601, 0.8827, 0.6502, 0.185, 0.9322, 0.002002, 0.9525, 0.185, 0.9525, 0.185, 0.8857, 0.002002, 0.906, 0.185, 0.906, 0.9874, 0.09202, 0.9671, 0.09202, 0.9874, 0.002002, 0.5591, 0.5591, 0.6492, 0.5591, 0.5591, 0.7422, 0.7897, 0.8857, 0.6997, 0.9292, 0.7897, 0.9292, 0.002002, 0.3711, 0.185, 0.188, 0.185, 0.3711, 0.184, 0.187, 0.001001, 0.187, 0.001001, 0.3701, 0.002002, 0.8827, 0.185, 0.8392, 0.185, 0.8827, 0.7462, 0.7432, 0.7897, 0.7432, 0.7897, 0.5601, 0.188, 0.3711, 0.3711, 0.3711, 0.3711, 0.188, 0.185, 0.7432, 0.002002, 0.7432, 0.185, 0.6532, 0.3741, 0.3711, 0.5571, 0.188, 0.5571, 0.3711, 0.185, 0.3741, 0.002002, 0.5571, 0.185, 0.5571, 0.8362, 0.188, 0.8362, 0.3711, 0.7462, 0.3711, 0.001001, 0.9312, 0.184, 0.9312, 0.001001, 0.9515, 0.9757, 0.3741, 0.9555, 0.4641, 0.9757, 0.4641, 0.8392, 0.2781, 0.9292, 0.2781, 0.9292, 0.188, 0.3741, 0.8362, 0.5571, 0.8362, 0.5571, 0.7462, 0.3741, 0.5571, 0.4641, 0.5571, 0.4641, 0.3741, 0.3711, 0.4671, 0.3711, 0.5571, 0.188, 0.5571, 0.9322, 0.3711, 0.9525, 0.188, 0.9525, 0.3711, 0.185, 0.9292, 0.002002, 0.9292, 0.185, 0.909, 0.185, 0.6502, 0.002002, 0.6502, 0.185, 0.5601, 0.9525, 0.185, 0.9525, 0.002002, 0.9322, 0.185, 0.6502, 0.3711, 0.5601, 0.3711, 0.6502, 0.188, 0.3711, 0.4641, 0.3711, 0.3741, 0.188, 0.4641, 0.9874, 0.09503, 0.9671, 0.185, 0.9874, 0.185, 0.002002, 0.9874, 0.09202, 0.9671, 0.09202, 0.9874, 0.9292, 0.5601, 0.909, 0.7432, 0.9292, 0.7432, 0.188, 0.185, 0.3711, 0.185, 0.3711, 0.002002, 0.9671, 0.8362, 0.9874, 0.7462, 0.9874, 0.8362, 0.185, 0.9671, 0.09503, 0.9874, 0.185, 0.9874, 0.8392, 0.9757, 0.9292, 0.9555, 0.9292, 0.9757, 0.9757, 0.6532, 0.9555, 0.7432, 0.9757, 0.7432, 0.8362, 0.7462, 0.7462, 0.8362, 0.8362, 0.8362, 0.4641, 0.8392, 0.3741, 0.9292, 0.4641, 0.9292, 0.9292, 0.7462, 0.8857, 0.8362, 0.9292, 0.8362, 0.9757, 0.9322, 0.9555, 0.9757, 0.9757, 0.9757, 0.002002, 0.8362, 0.185, 0.7462, 0.185, 0.8362, 0.4661, 0.5561, 0.5561, 0.3731, 0.4661, 0.3731, 0.2811, 0.9292, 0.3711, 0.8392, 0.3711, 0.9292, 0.001001, 0.8352, 0.184, 0.7452, 0.001001, 0.7452, 0.9292, 0.3741, 0.8392, 0.4641, 0.9292, 0.4641, 0.2781, 0.8392, 0.188, 0.9292, 0.2781, 0.9292, 0.6967, 0.8392, 0.6532, 0.9292, 0.6967, 0.9292, 0.9661, 0.09102, 0.9864, 0.001001, 0.9661, 0.001001, 0.9292, 0.002002, 0.8392, 0.09202, 0.9292, 0.09202, 0.9292, 0.2811, 0.8392, 0.3711, 0.9292, 0.3711, 0.7462, 0.5571, 0.8362, 0.4671, 0.8362, 0.5571, 0.3701, 0.8382, 0.2801, 0.9282, 0.2801, 0.8382, 0.8382, 0.3701, 0.9282, 0.2801, 0.8382, 0.2801, 0.8382, 0.09102, 0.9282, 0.001001, 0.8382, 0.001001, 0.8827, 0.8392, 0.7927, 0.8827, 0.8827, 0.8827, 0.7917, 0.8817, 0.8817, 0.8382, 0.7917, 0.8382, 0.7452, 0.5561, 0.8352, 0.4661, 0.7452, 0.4661, 0.187, 0.9282, 0.2771, 0.8382, 0.187, 0.8382, 0.6532, 0.7432, 0.7432, 0.5601, 0.7432, 0.7432, 0.7422, 0.5591, 0.6522, 0.7422, 0.6522, 0.5591, 0.9555, 0.2781, 0.9757, 0.2781, 0.9757, 0.188, 0.5571, 0.9641, 0.5571, 0.9555, 0.3741, 0.9641, 0.5571, 0.9322, 0.3741, 0.9525, 0.5571, 0.9525, 0.9555, 0.185, 0.9641, 0.002002, 0.9641, 0.185, 0.7432, 0.9874, 0.7432, 0.9787, 0.6532, 0.9874, 0.9322, 0.5571, 0.9525, 0.3741, 0.9525, 0.5571, 0.3711, 0.9322, 0.188, 0.9525, 0.3711, 0.9525, 0.9874, 0.7432, 0.9787, 0.7432, 0.9874, 0.6532, 0.9292, 0.9322, 0.7462, 0.9525, 0.9292, 0.9525, 0.9322, 0.9292, 0.9409, 0.7462, 0.9409, 0.9292, 0.8362, 0.9874, 0.8362, 0.9787, 0.7462, 0.9874, 0.9322, 0.7432, 0.9525, 0.5601, 0.9525, 0.7432, 0.185, 0.9555, 0.002002, 0.9641, 0.185, 0.9641, 0.999, 0.09202, 0.9904, 0.09202, 0.999, 0.002002, 0.8827, 0.8857, 0.7927, 0.906, 0.8827, 0.906, 0.9904, 0.185, 0.999, 0.09503, 0.999, 0.185, 0.09202, 0.999, 0.09202, 0.9904, 0.002002, 0.999, 0.9322, 0.9757, 0.9525, 0.9322, 0.9525, 0.9757, 0.9439, 0.9292, 0.9525, 0.8857, 0.9525, 0.9292, 0.9292, 0.9874, 0.9292, 0.9787, 0.8392, 0.9874, 0.9874, 0.8625, 0.9671, 0.8827, 0.9874, 0.8827, 0.9757, 0.3711, 0.9555, 0.3711, 0.9757, 0.2811, 0.3731, 0.9631, 0.3731, 0.9545, 0.5561, 0.9545, 0.9545, 0.2801, 0.9747, 0.2801, 0.9545, 0.3701, 0.5561, 0.9312, 0.3731, 0.9515, 0.3731, 0.9312, 0.9545, 0.184, 0.9631, 0.001001, 0.9545, 0.001001, 0.6522, 0.9777, 0.6522, 0.9864, 0.7422, 0.9777, 0.9312, 0.5561, 0.9515, 0.3731, 0.9312, 0.3731, 0.7422, 0.9312, 0.5591, 0.9515, 0.5591, 0.9312, 0.9777, 0.6522, 0.9864, 0.6522, 0.9777, 0.7422, 0.9282, 0.9312, 0.7452, 0.9515, 0.7452, 0.9312, 0.9312, 0.9282, 0.9399, 0.7452, 0.9312, 0.7452, 0.7452, 0.9777, 0.7452, 0.9864, 0.8352, 0.9777, 0.9312, 0.7422, 0.9515, 0.5591, 0.9312, 0.5591, 0.184, 0.9545, 0.001001, 0.9631, 0.001001, 0.9545, 0.9894, 0.001001, 0.998, 0.001001, 0.9894, 0.09102, 0.8817, 0.8847, 0.7917, 0.905, 0.7917, 0.8847, 0.9894, 0.184, 0.998, 0.09402, 0.9894, 0.09402, 0.8382, 0.9777, 0.8382, 0.9864, 0.9282, 0.9777, 0.9312, 0.9747, 0.9515, 0.9312, 0.9312, 0.9312, 0.9429, 0.9282, 0.9515, 0.8847, 0.9429, 0.8847, 0.001001, 0.9894, 0.001001, 0.998, 0.09102, 0.9894, 0.9864, 0.8615, 0.9661, 0.8817, 0.9661, 0.8615, 0.9747, 0.187, 0.9545, 0.187, 0.9545, 0.2771, 0.5601, 0.8362, 0.7432, 0.7462, 0.7432, 0.8362, 0.7422, 0.7452, 0.5591, 0.8352, 0.5591, 0.7452, 0.7432, 0.002002, 0.6532, 0.185, 0.7432, 0.185, 0.188, 0.7432, 0.3711, 0.6532, 0.3711, 0.7432, 0.6502, 0.3741, 0.5601, 0.5571, 0.6502, 0.5571, 0.5591, 0.5561, 0.6492, 0.3731, 0.5591, 0.3731, 0.188, 0.6502, 0.3711, 0.5601, 0.3711, 0.6502, 0.7432, 0.188, 0.6532, 0.3711, 0.7432, 0.3711, 0.5571, 0.5601, 0.3741, 0.6502, 0.5571, 0.6502, 0.3731, 0.6492, 0.5561, 0.5591, 0.3731, 0.5591, 0.6522, 0.3701, 0.7422, 0.187, 0.6522, 0.187, 0.3701, 0.5591, 0.187, 0.6492, 0.187, 0.5591, 0.5601, 0.185, 0.6502, 0.002002, 0.6502, 0.185, 0.6492, 0.001001, 0.5591, 0.184, 0.5591, 0.001001, 0.3701, 0.6522, 0.187, 0.7422, 0.187, 0.6522, 0.6522, 0.184, 0.7422, 0.001001, 0.6522, 0.001001, 0.5571, 0.6532, 0.3741, 0.7432, 0.5571, 0.7432, 0.3731, 0.7422, 0.5561, 0.6522, 0.3731, 0.6522, 0.7432, 0.3741, 0.6532, 0.5571, 0.7432, 0.5571, 0.6522, 0.5561, 0.7422, 0.3731, 0.6522, 0.3731, 0.9292, 0.4671, 0.8392, 0.5571, 0.9292, 0.5571, 0.8362, 0.3741, 0.7462, 0.4641, 0.8362, 0.4641, 0.7897, 0.8392, 0.6997, 0.8827, 0.7897, 0.8827, 0.6987, 0.8817, 0.7887, 0.8382, 0.6987, 0.8382, 0.5601, 0.9292, 0.6502, 0.8392, 0.6502, 0.9292, 0.8392, 0.185, 0.9292, 0.09503, 0.9292, 0.185, 0.8827, 0.6532, 0.7927, 0.7432, 0.8827, 0.7432, 0.7917, 0.7422, 0.8817, 0.6522, 0.7917, 0.6522, 0.8382, 0.184, 0.9282, 0.09402, 0.8382, 0.09402, 0.5591, 0.9282, 0.6492, 0.8382, 0.5591, 0.8382, 0.8827, 0.7462, 0.8392, 0.8362, 0.8827, 0.8362, 0.8382, 0.8352, 0.8817, 0.7452, 0.8382, 0.7452, 0.8352, 0.3731, 0.7452, 0.4631, 0.7452, 0.3731, 0.9282, 0.4661, 0.8382, 0.5561, 0.8382, 0.4661, 0.184, 0.001001, 0.001001, 0.184, 0.001001, 0.001001, 0.906, 0.7432, 0.906, 0.5601, 0.8857, 0.7432, 0.8382, 0.4631, 0.9282, 0.3731, 0.8382, 0.3731, 0.187, 0.7452, 0.187, 0.8352, 0.3701, 0.7452, 0.9747, 0.3731, 0.9545, 0.4631, 0.9545, 0.3731, 0.5591, 0.9545, 0.6492, 0.9545, 0.5591, 0.9747, 0.8382, 0.187, 0.8382, 0.2771, 0.9282, 0.187, 0.8847, 0.5591, 0.8847, 0.7422, 0.905, 0.5591, 0.3731, 0.7452, 0.5561, 0.7452, 0.3731, 0.8352, 0.8362, 0.185, 0.8362, 0.002002, 0.7462, 0.185, 0.6957, 0.8382, 0.6522, 0.9282, 0.6522, 0.8382, 0.7917, 0.5591, 0.7917, 0.6492, 0.8817, 0.5591, 0.184, 0.8847, 0.001001, 0.905, 0.001001, 0.8847, 0.8352, 0.001001, 0.7452, 0.001001, 0.7452, 0.184, 0.7887, 0.8847, 0.6987, 0.9282, 0.6987, 0.8847, 0.7452, 0.3701, 0.7452, 0.187, 0.8352, 0.187, 0.4661, 0.8382, 0.4661, 0.9282, 0.5561, 0.8382, 0.187, 0.9312, 0.3701, 0.9312, 0.187, 0.9515, 0.9747, 0.4661, 0.9545, 0.5561, 0.9545, 0.4661, 0.7422, 0.9545, 0.6522, 0.9747, 0.6522, 0.9545, 0.9747, 0.5591, 0.9545, 0.6492, 0.9545, 0.5591, 0.7452, 0.9747, 0.8352, 0.9545, 0.7452, 0.9545, 0.9545, 0.7422, 0.9747, 0.6522, 0.9545, 0.6522, 0.9282, 0.9545, 0.8382, 0.9747, 0.8382, 0.9545, 0.3731, 0.9282, 0.4631, 0.8382, 0.3731, 0.8382, 0.7452, 0.8352, 0.8352, 0.7452, 0.7452, 0.7452, 0.8847, 0.8352, 0.9282, 0.7452, 0.8847, 0.7452, 0.9545, 0.9747, 0.9747, 0.9312, 0.9545, 0.9312, 0.5571, 0.002002, 0.3741, 0.185, 0.5571, 0.185, 0.5561, 0.001001, 0.3731, 0.184, 0.3731, 0.001001, 0.001001, 0.8817, 0.184, 0.8382, 0.001001, 0.8382, 0.7452, 0.5591, 0.7887, 0.5591, 0.7452, 0.7422, 0.187, 0.187, 0.3701, 0.187, 0.187, 0.3701, 0.184, 0.6522, 0.001001, 0.6522, 0.001001, 0.7422, 0.184, 0.3731, 0.001001, 0.5561, 0.001001, 0.3731, 0.5591, 0.3701, 0.6492, 0.187, 0.5591, 0.187, 0.001001, 0.9282, 0.184, 0.908, 0.001001, 0.908, 0.908, 0.5591, 0.908, 0.7422, 0.9282, 0.5591, 0.001001, 0.5591, 0.184, 0.5591, 0.001001, 0.6492, 0.9312, 0.001001, 0.9312, 0.184, 0.9515, 0.001001, 0.187, 0.4661, 0.187, 0.5561, 0.3701, 0.4661, 0.3731, 0.3731, 0.4631, 0.3731, 0.3731, 0.5561, 0.3731, 0.187, 0.3731, 0.3701, 0.5561, 0.187, 0.3701, 0.3731, 0.187, 0.4631, 0.187, 0.3731, 0.9661, 0.184, 0.9864, 0.09402, 0.9661, 0.09402, 0.09102, 0.9661, 0.001001, 0.9864, 0.001001, 0.9661, 0.9312, 0.3701, 0.9515, 0.187, 0.9312, 0.187, 0.3701, 0.001001, 0.187, 0.001001, 0.187, 0.184, 0.09402, 0.9864, 0.184, 0.9661, 0.09402, 0.9661, 0.9864, 0.7452, 0.9661, 0.8352, 0.9661, 0.7452])
me_id76_001.materials.append(mat_material_001)
me_id76_001.use_remesh_preserve_volume = False
me_id76_001.use_remesh_preserve_attributes = False
me_id76_001.use_mirror_vertex_groups = False
me_id76_001.update()
me_cube_004 = bpy.data.meshes.new('Cube.004')
me_cube_004.from_pydata([(-1.0, -1.0, -1.0), (-1.0, 1.0, -1.0), (1.0, 1.0, -1.0), (1.0, -1.0, -1.0), (-1.0, -1.0, 1.0), (-1.0, 1.0, 1.0), (1.0, 1.0, 1.0), (1.0, -1.0, 1.0)], [], [(4, 5, 1, 0), (5, 6, 2, 1), (6, 7, 3, 2), (7, 4, 0, 3), (0, 1, 2, 3), (7, 6, 5, 4)])
me_cube_004.use_remesh_preserve_volume = False
me_cube_004.use_remesh_preserve_attributes = False
me_cube_004.use_mirror_vertex_groups = False
me_cube_004.update()
me_cube = bpy.data.meshes.new('Cube')
me_cube.from_pydata([(-1.0, -1.0, -1.0), (-1.0, 1.0, -1.0), (1.0, 1.0, -1.0), (1.0, -1.0, -1.0), (-1.0, -1.0, 1.0), (-1.0, 1.0, 1.0), (1.0, 1.0, 1.0), (1.0, -1.0, 1.0)], [], [(4, 5, 1, 0), (5, 6, 2, 1), (6, 7, 3, 2), (7, 4, 0, 3), (0, 1, 2, 3), (7, 6, 5, 4)])
me_cube.use_remesh_preserve_volume = False
me_cube.use_remesh_preserve_attributes = False
me_cube.use_mirror_vertex_groups = False
me_cube.update()
me_cube_001 = bpy.data.meshes.new('Cube.001')
me_cube_001.from_pydata([(-1.0, -1.0, -1.0), (-1.0, 1.0, -1.0), (1.0, 1.0, -1.0), (1.0, -1.0, -1.0), (-1.0, -1.0, 1.0), (-1.0, 1.0, 1.0), (1.0, 1.0, 1.0), (1.0, -1.0, 1.0)], [], [(4, 5, 1, 0), (5, 6, 2, 1), (6, 7, 3, 2), (7, 4, 0, 3), (0, 1, 2, 3), (7, 6, 5, 4)])
me_cube_001.use_remesh_preserve_volume = False
me_cube_001.use_remesh_preserve_attributes = False
me_cube_001.use_mirror_vertex_groups = False
me_cube_001.update()
me_cube_003 = bpy.data.meshes.new('Cube.003')
me_cube_003.from_pydata([(-1.0, -1.0, -1.0), (-1.0, 1.0, -1.0), (1.0, 1.0, -1.0), (1.0, -1.0, -1.0), (-1.0, -1.0, 1.0), (-1.0, 1.0, 1.0), (1.0, 1.0, 1.0), (1.0, -1.0, 1.0)], [], [(4, 5, 1, 0), (5, 6, 2, 1), (6, 7, 3, 2), (7, 4, 0, 3), (0, 1, 2, 3), (7, 6, 5, 4)])
me_cube_003.use_remesh_preserve_volume = False
me_cube_003.use_remesh_preserve_attributes = False
me_cube_003.use_mirror_vertex_groups = False
me_cube_003.update()
me_cube_002 = bpy.data.meshes.new('Cube.002')
me_cube_002.from_pydata([(-1.0, -1.0, -1.0), (-1.0, 1.0, -1.0), (1.0, 1.0, -1.0), (1.0, -1.0, -1.0), (-1.0, -1.0, 1.0), (-1.0, 1.0, 1.0), (1.0, 1.0, 1.0), (1.0, -1.0, 1.0)], [], [(4, 5, 1, 0), (5, 6, 2, 1), (6, 7, 3, 2), (7, 4, 0, 3), (0, 1, 2, 3), (7, 6, 5, 4)])
me_cube_002.use_remesh_preserve_volume = False
me_cube_002.use_remesh_preserve_attributes = False
me_cube_002.use_mirror_vertex_groups = False
me_cube_002.update()

# ---- objects
ob_sketchup_012 = bpy.data.objects.new('SketchUp.012', me_id76_001)
ob_point_003 = bpy.data.objects.new('Point.003', light_point_003)
ob_point_002 = bpy.data.objects.new('Point.002', light_point_002)
ob_point_001 = bpy.data.objects.new('Point.001', light_point_001)
ob_point = bpy.data.objects.new('Point', light_point)
ob_camera = bpy.data.objects.new('Camera', cam_camera)
ob_cube_020 = bpy.data.objects.new('Cube.020', me_cube_004)
ob_cube_019 = bpy.data.objects.new('Cube.019', me_cube)
ob_cube_018 = bpy.data.objects.new('Cube.018', me_cube)
ob_cube_017 = bpy.data.objects.new('Cube.017', me_cube)
ob_cube_016 = bpy.data.objects.new('Cube.016', me_cube)
ob_cube_015 = bpy.data.objects.new('Cube.015', me_cube_001)
ob_cube_014 = bpy.data.objects.new('Cube.014', me_cube_001)
ob_cube_013 = bpy.data.objects.new('Cube.013', me_cube_001)
ob_cube_012 = bpy.data.objects.new('Cube.012', me_cube_001)
ob_cube_011 = bpy.data.objects.new('Cube.011', me_cube_001)
ob_cube_007 = bpy.data.objects.new('Cube.007', me_cube_001)
ob_cube_003 = bpy.data.objects.new('Cube.003', me_cube_001)
ob_cube_002 = bpy.data.objects.new('Cube.002', me_cube_001)
ob_cube_010 = bpy.data.objects.new('Cube.010', me_cube_003)
ob_cube_009 = bpy.data.objects.new('Cube.009', me_cube_002)
ob_cube_008 = bpy.data.objects.new('Cube.008', me_cube_002)
ob_cube_006 = bpy.data.objects.new('Cube.006', me_cube_002)
ob_cube_005 = bpy.data.objects.new('Cube.005', me_cube_001)
ob_cube_004 = bpy.data.objects.new('Cube.004', me_cube_001)
ob_cube_001 = bpy.data.objects.new('Cube.001', me_cube_001)
ob_cube = bpy.data.objects.new('Cube', me_cube_001)

# ---- transforms, parenting, visibility, modifiers, constraints
ob_sketchup_012.location = (0.0, 0.0, 0.0)
ob_sketchup_012.scale = (0.0254, 0.0254, 0.0254)
ob_sketchup_012.lineart.crease_threshold = 0.0
ob_point_003.location = (4.379, -27.98, 4.329)
ob_point_003.lineart.crease_threshold = 0.0
ob_point_002.location = (-29.92, 2.426, 5.088)
ob_point_002.lineart.crease_threshold = 0.0
ob_point_001.location = (2.89, 50.58, 4.918)
ob_point_001.lineart.crease_threshold = 0.0
ob_point.location = (41.65, 19.23, 11.38)
ob_point.lineart.crease_threshold = 0.0
ob_camera.location = (2.081, -6.508, 2.392)
ob_camera.rotation_euler = (1.519, 0.01082, 5.222)
ob_camera.lock_rotations_4d = False
ob_camera.empty_display_type = 'ARROWS'
ob_camera.color = (0.0, 0.0, 0.0, 0.0)
ob_camera.display_type = 'WIRE'
ob_camera.lineart.crease_threshold = 0.0
ob_cube_020.location = (0.1663, 0.6488, -1.506)
ob_cube_020.scale = (40.0, 100.0, 1.0)
ob_cube_020.lineart.crease_threshold = 0.0
ob_cube_019.location = (-3.615, -1.497, 6.71)
ob_cube_019.scale = (1.0, 1.0, 9.616)
ob_cube_019.lineart.crease_threshold = 0.0
ob_cube_018.location = (5.276, -1.497, 6.71)
ob_cube_018.scale = (1.0, 1.0, 9.616)
ob_cube_018.lineart.crease_threshold = 0.0
ob_cube_017.location = (5.276, 7.788, 6.71)
ob_cube_017.scale = (1.0, 1.0, 9.616)
ob_cube_017.lineart.crease_threshold = 0.0
ob_cube_016.location = (-3.615, 7.788, 6.71)
ob_cube_016.scale = (1.0, 1.0, 9.616)
ob_cube_016.lineart.crease_threshold = 0.0
ob_cube_015.location = (13.74, -35.99, 5.037)
ob_cube_015.scale = (-7.383, -17.43, 4.877)
ob_cube_015.lineart.crease_threshold = 0.0
ob_cube_014.location = (14.19, -35.99, 5.037)
ob_cube_014.scale = (-7.383, -17.43, 4.877)
ob_cube_014.lineart.crease_threshold = 0.0
ob_cube_013.location = (-11.14, -35.99, 5.037)
ob_cube_013.scale = (-7.383, -17.43, 4.877)
ob_cube_013.lineart.crease_threshold = 0.0
ob_cube_012.location = (1.808, -35.23, 5.037)
ob_cube_012.scale = (-7.383, 3.759, 4.877)
ob_cube_012.lineart.crease_threshold = 0.0
ob_cube_011.location = (1.808, -35.99, 5.037)
ob_cube_011.scale = (-7.383, 3.759, 4.877)
ob_cube_011.lineart.crease_threshold = 0.0
ob_cube_007.location = (-41.25, 0.5136, 5.037)
ob_cube_007.scale = (-7.383, 11.04, 4.877)
ob_cube_007.lineart.crease_threshold = 0.0
ob_cube_003.location = (-29.7, -12.83, 5.037)
ob_cube_003.scale = (-7.383, 11.04, 4.877)
ob_cube_003.lineart.crease_threshold = 0.0
ob_cube_002.location = (-29.7, 19.86, 5.037)
ob_cube_002.scale = (-7.383, 11.04, 4.877)
ob_cube_002.lineart.crease_threshold = 0.0
ob_cube_010.location = (3.482, 57.72, 5.28)
ob_cube_010.scale = (20.0, 1.0, -5.702)
ob_cube_010.lineart.crease_threshold = 0.0
ob_cube_009.location = (-18.18, 34.37, 5.55)
ob_cube_009.scale = (5.688, 30.47, 5.952)
ob_cube_009.lineart.crease_threshold = 0.0
ob_cube_008.location = (-18.18, -14.47, 5.55)
ob_cube_008.scale = (5.612, 16.6, 5.952)
ob_cube_008.lineart.crease_threshold = 0.0
ob_cube_006.location = (16.58, 16.31, 5.55)
ob_cube_006.scale = (1.0, 40.0, 5.952)
ob_cube_006.lineart.crease_threshold = 0.0
ob_cube_005.location = (10.05, 28.76, 5.037)
ob_cube_005.scale = (-7.383, 11.04, 4.877)
ob_cube_005.lineart.crease_threshold = 0.0
ob_cube_004.location = (-7.622, 28.76, 5.037)
ob_cube_004.scale = (-7.383, 11.04, 4.877)
ob_cube_004.lineart.crease_threshold = 0.0
ob_cube_001.location = (-7.9, -16.13, 5.08)
ob_cube_001.scale = (-7.383, 5.426, 4.877)
ob_cube_001.lineart.crease_threshold = 0.0
ob_cube.location = (8.875, -16.13, 5.08)
ob_cube.scale = (-7.383, 5.113, 4.877)
ob_cube.lineart.crease_threshold = 0.0

# ---- collection membership
col_collection_1.objects.link(ob_sketchup_012)
col_collection_1.objects.link(ob_point_003)
col_collection_1.objects.link(ob_point_002)
col_collection_1.objects.link(ob_point_001)
col_collection_1.objects.link(ob_point)
col_collection_1.objects.link(ob_camera)
col_collection_2.objects.link(ob_cube_020)
col_collection_2.objects.link(ob_cube_019)
col_collection_2.objects.link(ob_cube_018)
col_collection_2.objects.link(ob_cube_017)
col_collection_2.objects.link(ob_cube_016)
col_collection_2.objects.link(ob_cube_015)
col_collection_2.objects.link(ob_cube_014)
col_collection_2.objects.link(ob_cube_013)
col_collection_2.objects.link(ob_cube_012)
col_collection_2.objects.link(ob_cube_011)
col_collection_2.objects.link(ob_cube_007)
col_collection_2.objects.link(ob_cube_003)
col_collection_2.objects.link(ob_cube_002)
col_collection_2.objects.link(ob_cube_010)
col_collection_2.objects.link(ob_cube_009)
col_collection_2.objects.link(ob_cube_008)
col_collection_2.objects.link(ob_cube_006)
col_collection_2.objects.link(ob_cube_005)
col_collection_2.objects.link(ob_cube_004)
col_collection_2.objects.link(ob_cube_001)
col_collection_2.objects.link(ob_cube)

# ---- scene / render settings (as saved in the file)
scene.camera = ob_camera
scene.frame_start = 1; scene.frame_end = 250; scene.frame_set(1)
scene.render.engine = 'CYCLES'
scene.render.resolution_percentage = 50
scene.render.dither_intensity = 0.0
scene.cycles.use_denoising = False
scene.cycles.samples = 250
scene.cycles.sampling_pattern = 'TABULATED_SOBOL'
scene.cycles.light_sampling_threshold = 0.0
scene.cycles.use_adaptive_sampling = False
scene.cycles.use_light_tree = False
scene.cycles.blur_glossy = 0.0
scene.cycles.pixel_filter_type = 'GAUSSIAN'
scene.cycles.sample_clamp_indirect = 0.0
scene.view_settings.view_transform = 'Standard'
bpy.context.view_layer.update()
